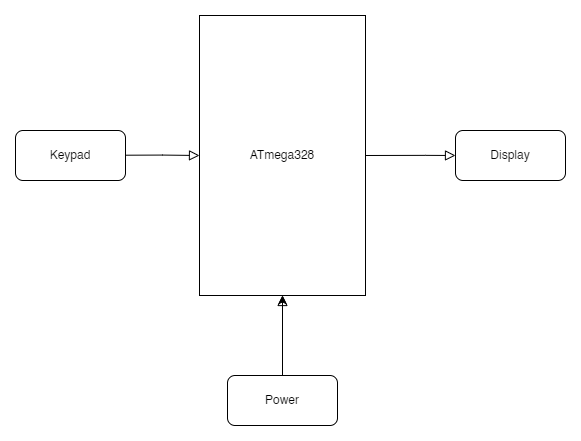

The diagram above was exported from draw.io. Its source (the exported page's mxGraphModel, read from the mxfile embedded in the PNG):
<mxGraphModel dx="2480" dy="1091" grid="1" gridSize="10" guides="1" tooltips="1" connect="1" arrows="1" fold="1" page="1" pageScale="1" pageWidth="827" pageHeight="1169" math="0" shadow="0">
  <root>
    <mxCell id="WIyWlLk6GJQsqaUBKTNV-0" />
    <mxCell id="WIyWlLk6GJQsqaUBKTNV-1" parent="WIyWlLk6GJQsqaUBKTNV-0" />
    <mxCell id="oA4CKBq_w6B66H3hvVrb-17" value="" style="rounded=0;html=1;jettySize=auto;orthogonalLoop=1;fontSize=11;endArrow=block;endFill=0;endSize=8;strokeWidth=1;shadow=0;labelBackgroundColor=none;edgeStyle=orthogonalEdgeStyle;entryX=0;entryY=0.5;entryDx=0;entryDy=0;exitX=1;exitY=0.5;exitDx=0;exitDy=0;" edge="1" parent="WIyWlLk6GJQsqaUBKTNV-1" source="oA4CKBq_w6B66H3hvVrb-26" target="oA4CKBq_w6B66H3hvVrb-27">
      <mxGeometry relative="1" as="geometry">
        <mxPoint x="519" y="520" as="sourcePoint" />
        <mxPoint x="519" y="590" as="targetPoint" />
        <Array as="points">
          <mxPoint x="549" y="520" />
          <mxPoint x="549" y="520" />
        </Array>
      </mxGeometry>
    </mxCell>
    <mxCell id="oA4CKBq_w6B66H3hvVrb-26" value="ATmega328" style="whiteSpace=wrap;html=1;" vertex="1" parent="WIyWlLk6GJQsqaUBKTNV-1">
      <mxGeometry x="323" y="380" width="166" height="280" as="geometry" />
    </mxCell>
    <mxCell id="oA4CKBq_w6B66H3hvVrb-27" value="Display" style="rounded=1;whiteSpace=wrap;html=1;" vertex="1" parent="WIyWlLk6GJQsqaUBKTNV-1">
      <mxGeometry x="579" y="495" width="110" height="50" as="geometry" />
    </mxCell>
    <mxCell id="oA4CKBq_w6B66H3hvVrb-28" value="Keypad" style="rounded=1;whiteSpace=wrap;html=1;" vertex="1" parent="WIyWlLk6GJQsqaUBKTNV-1">
      <mxGeometry x="139" y="495" width="110" height="50" as="geometry" />
    </mxCell>
    <mxCell id="oA4CKBq_w6B66H3hvVrb-29" value="" style="rounded=0;html=1;jettySize=auto;orthogonalLoop=1;fontSize=11;endArrow=block;endFill=0;endSize=8;strokeWidth=1;shadow=0;labelBackgroundColor=none;edgeStyle=orthogonalEdgeStyle;exitX=1;exitY=0.5;exitDx=0;exitDy=0;entryX=0;entryY=0.5;entryDx=0;entryDy=0;" edge="1" parent="WIyWlLk6GJQsqaUBKTNV-1" target="oA4CKBq_w6B66H3hvVrb-26">
      <mxGeometry relative="1" as="geometry">
        <mxPoint x="249" y="519.71" as="sourcePoint" />
        <mxPoint x="319" y="520" as="targetPoint" />
        <Array as="points" />
      </mxGeometry>
    </mxCell>
    <mxCell id="oA4CKBq_w6B66H3hvVrb-32" value="" style="edgeStyle=orthogonalEdgeStyle;rounded=0;orthogonalLoop=1;jettySize=auto;html=1;" edge="1" parent="WIyWlLk6GJQsqaUBKTNV-1" source="oA4CKBq_w6B66H3hvVrb-30" target="oA4CKBq_w6B66H3hvVrb-26">
      <mxGeometry relative="1" as="geometry" />
    </mxCell>
    <mxCell id="oA4CKBq_w6B66H3hvVrb-30" value="Power" style="rounded=1;whiteSpace=wrap;html=1;" vertex="1" parent="WIyWlLk6GJQsqaUBKTNV-1">
      <mxGeometry x="351" y="740" width="110" height="50" as="geometry" />
    </mxCell>
    <mxCell id="oA4CKBq_w6B66H3hvVrb-31" value="" style="rounded=0;html=1;jettySize=auto;orthogonalLoop=1;fontSize=11;endArrow=block;endFill=0;endSize=8;strokeWidth=1;shadow=0;labelBackgroundColor=none;edgeStyle=orthogonalEdgeStyle;entryX=0.5;entryY=1;entryDx=0;entryDy=0;" edge="1" parent="WIyWlLk6GJQsqaUBKTNV-1" target="oA4CKBq_w6B66H3hvVrb-26">
      <mxGeometry relative="1" as="geometry">
        <mxPoint x="406" y="740" as="sourcePoint" />
        <mxPoint x="323" y="750.29" as="targetPoint" />
        <Array as="points" />
      </mxGeometry>
    </mxCell>
  </root>
</mxGraphModel>